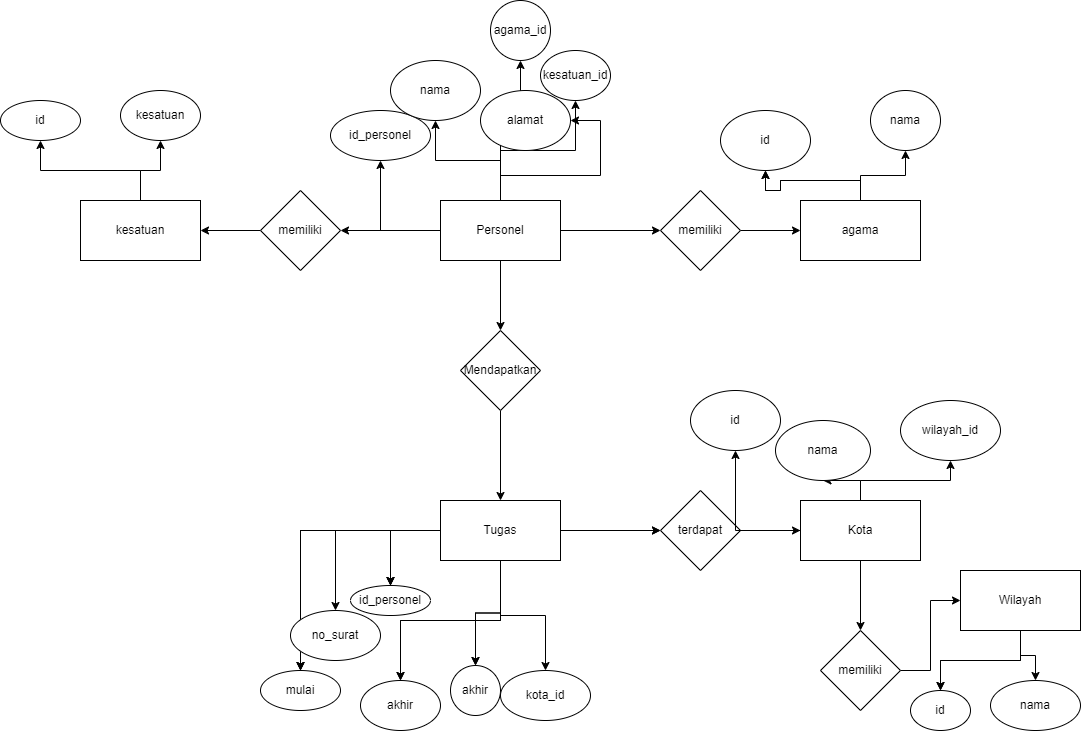

The diagram above was exported from draw.io. Its source (the exported page's mxGraphModel, read from the mxfile embedded in the PNG):
<mxGraphModel dx="2020" dy="656" grid="1" gridSize="10" guides="1" tooltips="1" connect="1" arrows="1" fold="1" page="1" pageScale="1" pageWidth="850" pageHeight="1100" math="0" shadow="0">
  <root>
    <mxCell id="0" />
    <mxCell id="1" parent="0" />
    <mxCell id="7vprWHGfXs4ClPju5XEl-5" value="" style="edgeStyle=orthogonalEdgeStyle;rounded=0;orthogonalLoop=1;jettySize=auto;html=1;" edge="1" parent="1" source="7vprWHGfXs4ClPju5XEl-1" target="7vprWHGfXs4ClPju5XEl-4">
      <mxGeometry relative="1" as="geometry" />
    </mxCell>
    <mxCell id="7vprWHGfXs4ClPju5XEl-7" value="" style="edgeStyle=orthogonalEdgeStyle;rounded=0;orthogonalLoop=1;jettySize=auto;html=1;" edge="1" parent="1" source="7vprWHGfXs4ClPju5XEl-1" target="7vprWHGfXs4ClPju5XEl-6">
      <mxGeometry relative="1" as="geometry" />
    </mxCell>
    <mxCell id="7vprWHGfXs4ClPju5XEl-9" value="" style="edgeStyle=orthogonalEdgeStyle;rounded=0;orthogonalLoop=1;jettySize=auto;html=1;" edge="1" parent="1" source="7vprWHGfXs4ClPju5XEl-1" target="7vprWHGfXs4ClPju5XEl-8">
      <mxGeometry relative="1" as="geometry">
        <Array as="points">
          <mxPoint x="120" y="225" />
          <mxPoint x="220" y="225" />
        </Array>
      </mxGeometry>
    </mxCell>
    <mxCell id="7vprWHGfXs4ClPju5XEl-11" value="" style="edgeStyle=orthogonalEdgeStyle;rounded=0;orthogonalLoop=1;jettySize=auto;html=1;" edge="1" parent="1" source="7vprWHGfXs4ClPju5XEl-1" target="7vprWHGfXs4ClPju5XEl-10">
      <mxGeometry relative="1" as="geometry" />
    </mxCell>
    <mxCell id="7vprWHGfXs4ClPju5XEl-13" value="" style="edgeStyle=orthogonalEdgeStyle;rounded=0;orthogonalLoop=1;jettySize=auto;html=1;" edge="1" parent="1" source="7vprWHGfXs4ClPju5XEl-1" target="7vprWHGfXs4ClPju5XEl-12">
      <mxGeometry relative="1" as="geometry" />
    </mxCell>
    <mxCell id="7vprWHGfXs4ClPju5XEl-15" value="" style="edgeStyle=orthogonalEdgeStyle;rounded=0;orthogonalLoop=1;jettySize=auto;html=1;" edge="1" parent="1" source="7vprWHGfXs4ClPju5XEl-1" target="7vprWHGfXs4ClPju5XEl-14">
      <mxGeometry relative="1" as="geometry" />
    </mxCell>
    <mxCell id="7vprWHGfXs4ClPju5XEl-24" value="" style="edgeStyle=orthogonalEdgeStyle;rounded=0;orthogonalLoop=1;jettySize=auto;html=1;" edge="1" parent="1" source="7vprWHGfXs4ClPju5XEl-1" target="7vprWHGfXs4ClPju5XEl-23">
      <mxGeometry relative="1" as="geometry" />
    </mxCell>
    <mxCell id="7vprWHGfXs4ClPju5XEl-45" value="" style="edgeStyle=orthogonalEdgeStyle;rounded=0;orthogonalLoop=1;jettySize=auto;html=1;" edge="1" parent="1" source="7vprWHGfXs4ClPju5XEl-1" target="7vprWHGfXs4ClPju5XEl-44">
      <mxGeometry relative="1" as="geometry" />
    </mxCell>
    <mxCell id="7vprWHGfXs4ClPju5XEl-1" value="Personel" style="rounded=0;whiteSpace=wrap;html=1;" vertex="1" parent="1">
      <mxGeometry x="60" y="250" width="120" height="60" as="geometry" />
    </mxCell>
    <mxCell id="7vprWHGfXs4ClPju5XEl-4" value="id_personel" style="ellipse;whiteSpace=wrap;html=1;rounded=0;" vertex="1" parent="1">
      <mxGeometry x="-50" y="160" width="100" height="50" as="geometry" />
    </mxCell>
    <mxCell id="7vprWHGfXs4ClPju5XEl-6" value="nama" style="ellipse;whiteSpace=wrap;html=1;rounded=0;" vertex="1" parent="1">
      <mxGeometry x="10" y="110" width="90" height="60" as="geometry" />
    </mxCell>
    <mxCell id="7vprWHGfXs4ClPju5XEl-8" value="alamat" style="ellipse;whiteSpace=wrap;html=1;rounded=0;" vertex="1" parent="1">
      <mxGeometry x="100" y="140" width="90" height="60" as="geometry" />
    </mxCell>
    <mxCell id="7vprWHGfXs4ClPju5XEl-10" value="kesatuan_id" style="ellipse;whiteSpace=wrap;html=1;rounded=0;" vertex="1" parent="1">
      <mxGeometry x="160" y="100" width="70" height="50" as="geometry" />
    </mxCell>
    <mxCell id="7vprWHGfXs4ClPju5XEl-12" value="agama_id" style="ellipse;whiteSpace=wrap;html=1;rounded=0;" vertex="1" parent="1">
      <mxGeometry x="110" y="50" width="60" height="60" as="geometry" />
    </mxCell>
    <mxCell id="7vprWHGfXs4ClPju5XEl-17" value="" style="edgeStyle=orthogonalEdgeStyle;rounded=0;orthogonalLoop=1;jettySize=auto;html=1;" edge="1" parent="1" source="7vprWHGfXs4ClPju5XEl-14" target="7vprWHGfXs4ClPju5XEl-16">
      <mxGeometry relative="1" as="geometry" />
    </mxCell>
    <mxCell id="7vprWHGfXs4ClPju5XEl-14" value="memiliki" style="rhombus;whiteSpace=wrap;html=1;rounded=0;" vertex="1" parent="1">
      <mxGeometry x="280" y="240" width="80" height="80" as="geometry" />
    </mxCell>
    <mxCell id="7vprWHGfXs4ClPju5XEl-19" value="" style="edgeStyle=orthogonalEdgeStyle;rounded=0;orthogonalLoop=1;jettySize=auto;html=1;" edge="1" parent="1" source="7vprWHGfXs4ClPju5XEl-16" target="7vprWHGfXs4ClPju5XEl-18">
      <mxGeometry relative="1" as="geometry" />
    </mxCell>
    <mxCell id="7vprWHGfXs4ClPju5XEl-20" value="" style="edgeStyle=orthogonalEdgeStyle;rounded=0;orthogonalLoop=1;jettySize=auto;html=1;" edge="1" parent="1" source="7vprWHGfXs4ClPju5XEl-16" target="7vprWHGfXs4ClPju5XEl-18">
      <mxGeometry relative="1" as="geometry" />
    </mxCell>
    <mxCell id="7vprWHGfXs4ClPju5XEl-22" value="" style="edgeStyle=orthogonalEdgeStyle;rounded=0;orthogonalLoop=1;jettySize=auto;html=1;" edge="1" parent="1" source="7vprWHGfXs4ClPju5XEl-16" target="7vprWHGfXs4ClPju5XEl-21">
      <mxGeometry relative="1" as="geometry" />
    </mxCell>
    <mxCell id="7vprWHGfXs4ClPju5XEl-16" value="agama" style="whiteSpace=wrap;html=1;rounded=0;" vertex="1" parent="1">
      <mxGeometry x="420" y="250" width="120" height="60" as="geometry" />
    </mxCell>
    <mxCell id="7vprWHGfXs4ClPju5XEl-18" value="id" style="ellipse;whiteSpace=wrap;html=1;rounded=0;" vertex="1" parent="1">
      <mxGeometry x="340" y="160" width="90" height="60" as="geometry" />
    </mxCell>
    <mxCell id="7vprWHGfXs4ClPju5XEl-21" value="nama" style="ellipse;whiteSpace=wrap;html=1;rounded=0;" vertex="1" parent="1">
      <mxGeometry x="490" y="140" width="70" height="60" as="geometry" />
    </mxCell>
    <mxCell id="7vprWHGfXs4ClPju5XEl-26" value="" style="edgeStyle=orthogonalEdgeStyle;rounded=0;orthogonalLoop=1;jettySize=auto;html=1;" edge="1" parent="1" source="7vprWHGfXs4ClPju5XEl-23" target="7vprWHGfXs4ClPju5XEl-25">
      <mxGeometry relative="1" as="geometry" />
    </mxCell>
    <mxCell id="7vprWHGfXs4ClPju5XEl-23" value="memiliki" style="rhombus;whiteSpace=wrap;html=1;rounded=0;" vertex="1" parent="1">
      <mxGeometry x="-120" y="240" width="80" height="80" as="geometry" />
    </mxCell>
    <mxCell id="7vprWHGfXs4ClPju5XEl-41" value="" style="edgeStyle=orthogonalEdgeStyle;rounded=0;orthogonalLoop=1;jettySize=auto;html=1;" edge="1" parent="1" source="7vprWHGfXs4ClPju5XEl-25" target="7vprWHGfXs4ClPju5XEl-40">
      <mxGeometry relative="1" as="geometry" />
    </mxCell>
    <mxCell id="7vprWHGfXs4ClPju5XEl-43" value="" style="edgeStyle=orthogonalEdgeStyle;rounded=0;orthogonalLoop=1;jettySize=auto;html=1;" edge="1" parent="1" source="7vprWHGfXs4ClPju5XEl-25" target="7vprWHGfXs4ClPju5XEl-42">
      <mxGeometry relative="1" as="geometry" />
    </mxCell>
    <mxCell id="7vprWHGfXs4ClPju5XEl-25" value="kesatuan" style="whiteSpace=wrap;html=1;rounded=0;" vertex="1" parent="1">
      <mxGeometry x="-300" y="250" width="120" height="60" as="geometry" />
    </mxCell>
    <mxCell id="7vprWHGfXs4ClPju5XEl-40" value="id" style="ellipse;whiteSpace=wrap;html=1;rounded=0;" vertex="1" parent="1">
      <mxGeometry x="-380" y="150" width="80" height="40" as="geometry" />
    </mxCell>
    <mxCell id="7vprWHGfXs4ClPju5XEl-42" value="kesatuan" style="ellipse;whiteSpace=wrap;html=1;rounded=0;" vertex="1" parent="1">
      <mxGeometry x="-260" y="140" width="80" height="50" as="geometry" />
    </mxCell>
    <mxCell id="7vprWHGfXs4ClPju5XEl-47" value="" style="edgeStyle=orthogonalEdgeStyle;rounded=0;orthogonalLoop=1;jettySize=auto;html=1;" edge="1" parent="1" source="7vprWHGfXs4ClPju5XEl-44" target="7vprWHGfXs4ClPju5XEl-46">
      <mxGeometry relative="1" as="geometry" />
    </mxCell>
    <mxCell id="7vprWHGfXs4ClPju5XEl-44" value="Mendapatkan" style="rhombus;whiteSpace=wrap;html=1;rounded=0;" vertex="1" parent="1">
      <mxGeometry x="80" y="380" width="80" height="80" as="geometry" />
    </mxCell>
    <mxCell id="7vprWHGfXs4ClPju5XEl-51" value="" style="edgeStyle=orthogonalEdgeStyle;rounded=0;orthogonalLoop=1;jettySize=auto;html=1;" edge="1" parent="1" source="7vprWHGfXs4ClPju5XEl-46" target="7vprWHGfXs4ClPju5XEl-50">
      <mxGeometry relative="1" as="geometry" />
    </mxCell>
    <mxCell id="7vprWHGfXs4ClPju5XEl-59" value="" style="edgeStyle=orthogonalEdgeStyle;rounded=0;orthogonalLoop=1;jettySize=auto;html=1;" edge="1" parent="1" source="7vprWHGfXs4ClPju5XEl-46" target="7vprWHGfXs4ClPju5XEl-58">
      <mxGeometry relative="1" as="geometry" />
    </mxCell>
    <mxCell id="7vprWHGfXs4ClPju5XEl-61" value="" style="edgeStyle=orthogonalEdgeStyle;rounded=0;orthogonalLoop=1;jettySize=auto;html=1;" edge="1" parent="1" source="7vprWHGfXs4ClPju5XEl-46" target="7vprWHGfXs4ClPju5XEl-60">
      <mxGeometry relative="1" as="geometry" />
    </mxCell>
    <mxCell id="7vprWHGfXs4ClPju5XEl-62" value="" style="edgeStyle=orthogonalEdgeStyle;rounded=0;orthogonalLoop=1;jettySize=auto;html=1;" edge="1" parent="1" source="7vprWHGfXs4ClPju5XEl-46" target="7vprWHGfXs4ClPju5XEl-60">
      <mxGeometry relative="1" as="geometry" />
    </mxCell>
    <mxCell id="7vprWHGfXs4ClPju5XEl-63" value="" style="edgeStyle=orthogonalEdgeStyle;rounded=0;orthogonalLoop=1;jettySize=auto;html=1;" edge="1" parent="1" source="7vprWHGfXs4ClPju5XEl-46" target="7vprWHGfXs4ClPju5XEl-60">
      <mxGeometry relative="1" as="geometry" />
    </mxCell>
    <mxCell id="7vprWHGfXs4ClPju5XEl-65" value="" style="edgeStyle=orthogonalEdgeStyle;rounded=0;orthogonalLoop=1;jettySize=auto;html=1;" edge="1" parent="1" source="7vprWHGfXs4ClPju5XEl-46" target="7vprWHGfXs4ClPju5XEl-64">
      <mxGeometry relative="1" as="geometry" />
    </mxCell>
    <mxCell id="7vprWHGfXs4ClPju5XEl-66" value="" style="edgeStyle=orthogonalEdgeStyle;rounded=0;orthogonalLoop=1;jettySize=auto;html=1;" edge="1" parent="1" source="7vprWHGfXs4ClPju5XEl-46" target="7vprWHGfXs4ClPju5XEl-64">
      <mxGeometry relative="1" as="geometry" />
    </mxCell>
    <mxCell id="7vprWHGfXs4ClPju5XEl-67" value="" style="edgeStyle=orthogonalEdgeStyle;rounded=0;orthogonalLoop=1;jettySize=auto;html=1;" edge="1" parent="1" source="7vprWHGfXs4ClPju5XEl-46" target="7vprWHGfXs4ClPju5XEl-64">
      <mxGeometry relative="1" as="geometry" />
    </mxCell>
    <mxCell id="7vprWHGfXs4ClPju5XEl-69" value="" style="edgeStyle=orthogonalEdgeStyle;rounded=0;orthogonalLoop=1;jettySize=auto;html=1;" edge="1" parent="1" source="7vprWHGfXs4ClPju5XEl-46" target="7vprWHGfXs4ClPju5XEl-68">
      <mxGeometry relative="1" as="geometry" />
    </mxCell>
    <mxCell id="7vprWHGfXs4ClPju5XEl-70" value="" style="edgeStyle=orthogonalEdgeStyle;rounded=0;orthogonalLoop=1;jettySize=auto;html=1;" edge="1" parent="1" source="7vprWHGfXs4ClPju5XEl-46" target="7vprWHGfXs4ClPju5XEl-50">
      <mxGeometry relative="1" as="geometry" />
    </mxCell>
    <mxCell id="7vprWHGfXs4ClPju5XEl-71" value="" style="edgeStyle=orthogonalEdgeStyle;rounded=0;orthogonalLoop=1;jettySize=auto;html=1;" edge="1" parent="1" source="7vprWHGfXs4ClPju5XEl-46" target="7vprWHGfXs4ClPju5XEl-68">
      <mxGeometry relative="1" as="geometry" />
    </mxCell>
    <mxCell id="7vprWHGfXs4ClPju5XEl-73" value="" style="edgeStyle=orthogonalEdgeStyle;rounded=0;orthogonalLoop=1;jettySize=auto;html=1;" edge="1" parent="1" source="7vprWHGfXs4ClPju5XEl-46" target="7vprWHGfXs4ClPju5XEl-72">
      <mxGeometry relative="1" as="geometry" />
    </mxCell>
    <mxCell id="7vprWHGfXs4ClPju5XEl-74" value="" style="edgeStyle=orthogonalEdgeStyle;rounded=0;orthogonalLoop=1;jettySize=auto;html=1;" edge="1" parent="1" source="7vprWHGfXs4ClPju5XEl-46" target="7vprWHGfXs4ClPju5XEl-72">
      <mxGeometry relative="1" as="geometry" />
    </mxCell>
    <mxCell id="7vprWHGfXs4ClPju5XEl-76" value="" style="edgeStyle=orthogonalEdgeStyle;rounded=0;orthogonalLoop=1;jettySize=auto;html=1;" edge="1" parent="1" source="7vprWHGfXs4ClPju5XEl-46" target="7vprWHGfXs4ClPju5XEl-75">
      <mxGeometry relative="1" as="geometry" />
    </mxCell>
    <mxCell id="7vprWHGfXs4ClPju5XEl-46" value="Tugas" style="whiteSpace=wrap;html=1;rounded=0;" vertex="1" parent="1">
      <mxGeometry x="60" y="550" width="120" height="60" as="geometry" />
    </mxCell>
    <mxCell id="7vprWHGfXs4ClPju5XEl-53" value="" style="edgeStyle=orthogonalEdgeStyle;rounded=0;orthogonalLoop=1;jettySize=auto;html=1;" edge="1" parent="1" source="7vprWHGfXs4ClPju5XEl-50" target="7vprWHGfXs4ClPju5XEl-52">
      <mxGeometry relative="1" as="geometry" />
    </mxCell>
    <mxCell id="7vprWHGfXs4ClPju5XEl-50" value="terdapat" style="rhombus;whiteSpace=wrap;html=1;rounded=0;" vertex="1" parent="1">
      <mxGeometry x="280" y="540" width="80" height="80" as="geometry" />
    </mxCell>
    <mxCell id="7vprWHGfXs4ClPju5XEl-55" value="" style="edgeStyle=orthogonalEdgeStyle;rounded=0;orthogonalLoop=1;jettySize=auto;html=1;" edge="1" parent="1" source="7vprWHGfXs4ClPju5XEl-52" target="7vprWHGfXs4ClPju5XEl-54">
      <mxGeometry relative="1" as="geometry" />
    </mxCell>
    <mxCell id="7vprWHGfXs4ClPju5XEl-83" value="" style="edgeStyle=orthogonalEdgeStyle;rounded=0;orthogonalLoop=1;jettySize=auto;html=1;" edge="1" parent="1" source="7vprWHGfXs4ClPju5XEl-52" target="7vprWHGfXs4ClPju5XEl-82">
      <mxGeometry relative="1" as="geometry" />
    </mxCell>
    <mxCell id="7vprWHGfXs4ClPju5XEl-85" value="" style="edgeStyle=orthogonalEdgeStyle;rounded=0;orthogonalLoop=1;jettySize=auto;html=1;" edge="1" parent="1" source="7vprWHGfXs4ClPju5XEl-52" target="7vprWHGfXs4ClPju5XEl-84">
      <mxGeometry relative="1" as="geometry" />
    </mxCell>
    <mxCell id="7vprWHGfXs4ClPju5XEl-87" value="" style="edgeStyle=orthogonalEdgeStyle;rounded=0;orthogonalLoop=1;jettySize=auto;html=1;" edge="1" parent="1" source="7vprWHGfXs4ClPju5XEl-52" target="7vprWHGfXs4ClPju5XEl-86">
      <mxGeometry relative="1" as="geometry" />
    </mxCell>
    <mxCell id="7vprWHGfXs4ClPju5XEl-52" value="Kota" style="whiteSpace=wrap;html=1;rounded=0;" vertex="1" parent="1">
      <mxGeometry x="420" y="550" width="120" height="60" as="geometry" />
    </mxCell>
    <mxCell id="7vprWHGfXs4ClPju5XEl-57" value="" style="edgeStyle=orthogonalEdgeStyle;rounded=0;orthogonalLoop=1;jettySize=auto;html=1;" edge="1" parent="1" source="7vprWHGfXs4ClPju5XEl-54" target="7vprWHGfXs4ClPju5XEl-56">
      <mxGeometry relative="1" as="geometry" />
    </mxCell>
    <mxCell id="7vprWHGfXs4ClPju5XEl-54" value="memiliki" style="rhombus;whiteSpace=wrap;html=1;rounded=0;" vertex="1" parent="1">
      <mxGeometry x="440" y="680" width="80" height="80" as="geometry" />
    </mxCell>
    <mxCell id="7vprWHGfXs4ClPju5XEl-78" value="" style="edgeStyle=orthogonalEdgeStyle;rounded=0;orthogonalLoop=1;jettySize=auto;html=1;" edge="1" parent="1" source="7vprWHGfXs4ClPju5XEl-56" target="7vprWHGfXs4ClPju5XEl-77">
      <mxGeometry relative="1" as="geometry" />
    </mxCell>
    <mxCell id="7vprWHGfXs4ClPju5XEl-79" value="" style="edgeStyle=orthogonalEdgeStyle;rounded=0;orthogonalLoop=1;jettySize=auto;html=1;" edge="1" parent="1" source="7vprWHGfXs4ClPju5XEl-56" target="7vprWHGfXs4ClPju5XEl-77">
      <mxGeometry relative="1" as="geometry" />
    </mxCell>
    <mxCell id="7vprWHGfXs4ClPju5XEl-81" value="" style="edgeStyle=orthogonalEdgeStyle;rounded=0;orthogonalLoop=1;jettySize=auto;html=1;" edge="1" parent="1" source="7vprWHGfXs4ClPju5XEl-56" target="7vprWHGfXs4ClPju5XEl-80">
      <mxGeometry relative="1" as="geometry" />
    </mxCell>
    <mxCell id="7vprWHGfXs4ClPju5XEl-56" value="Wilayah" style="whiteSpace=wrap;html=1;rounded=0;" vertex="1" parent="1">
      <mxGeometry x="580" y="620" width="120" height="60" as="geometry" />
    </mxCell>
    <mxCell id="7vprWHGfXs4ClPju5XEl-58" value="no_surat" style="ellipse;whiteSpace=wrap;html=1;rounded=0;" vertex="1" parent="1">
      <mxGeometry x="-90" y="660" width="90" height="50" as="geometry" />
    </mxCell>
    <mxCell id="7vprWHGfXs4ClPju5XEl-60" value="id_personel" style="ellipse;whiteSpace=wrap;html=1;rounded=0;" vertex="1" parent="1">
      <mxGeometry x="-30" y="635" width="80" height="30" as="geometry" />
    </mxCell>
    <mxCell id="7vprWHGfXs4ClPju5XEl-64" value="mulai" style="ellipse;whiteSpace=wrap;html=1;rounded=0;" vertex="1" parent="1">
      <mxGeometry x="-120" y="720" width="80" height="40" as="geometry" />
    </mxCell>
    <mxCell id="7vprWHGfXs4ClPju5XEl-68" value="akhir" style="ellipse;whiteSpace=wrap;html=1;rounded=0;" vertex="1" parent="1">
      <mxGeometry x="-20" y="730" width="80" height="50" as="geometry" />
    </mxCell>
    <mxCell id="7vprWHGfXs4ClPju5XEl-72" value="akhir" style="ellipse;whiteSpace=wrap;html=1;rounded=0;" vertex="1" parent="1">
      <mxGeometry x="70" y="715" width="50" height="50" as="geometry" />
    </mxCell>
    <mxCell id="7vprWHGfXs4ClPju5XEl-75" value="kota_id" style="ellipse;whiteSpace=wrap;html=1;rounded=0;" vertex="1" parent="1">
      <mxGeometry x="120" y="720" width="90" height="50" as="geometry" />
    </mxCell>
    <mxCell id="7vprWHGfXs4ClPju5XEl-77" value="id" style="ellipse;whiteSpace=wrap;html=1;rounded=0;" vertex="1" parent="1">
      <mxGeometry x="530" y="740" width="60" height="40" as="geometry" />
    </mxCell>
    <mxCell id="7vprWHGfXs4ClPju5XEl-80" value="nama" style="ellipse;whiteSpace=wrap;html=1;rounded=0;" vertex="1" parent="1">
      <mxGeometry x="610" y="730" width="90" height="50" as="geometry" />
    </mxCell>
    <mxCell id="7vprWHGfXs4ClPju5XEl-82" value="id" style="ellipse;whiteSpace=wrap;html=1;rounded=0;" vertex="1" parent="1">
      <mxGeometry x="310" y="440" width="90" height="60" as="geometry" />
    </mxCell>
    <mxCell id="7vprWHGfXs4ClPju5XEl-84" value="nama" style="ellipse;whiteSpace=wrap;html=1;rounded=0;" vertex="1" parent="1">
      <mxGeometry x="395" y="470" width="95" height="60" as="geometry" />
    </mxCell>
    <mxCell id="7vprWHGfXs4ClPju5XEl-86" value="wilayah_id" style="ellipse;whiteSpace=wrap;html=1;rounded=0;" vertex="1" parent="1">
      <mxGeometry x="520" y="450" width="100" height="60" as="geometry" />
    </mxCell>
  </root>
</mxGraphModel>